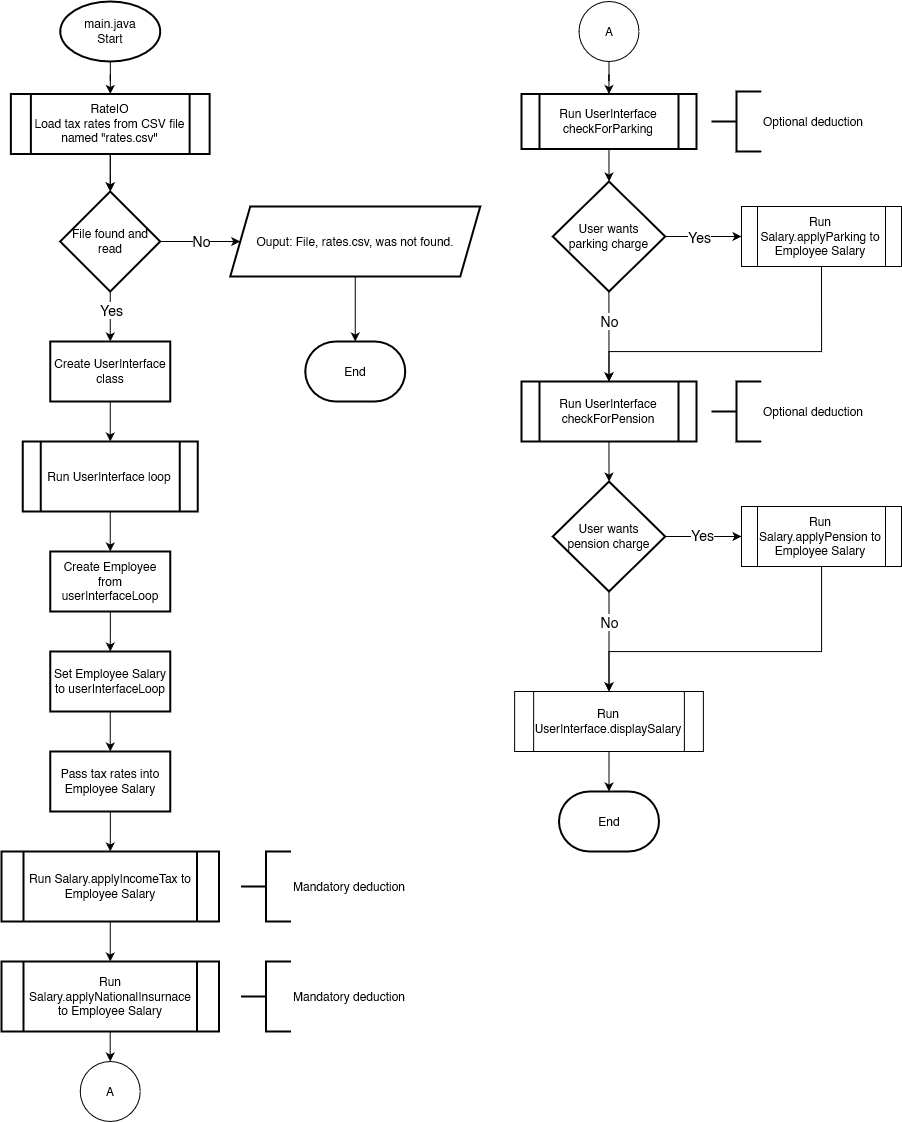

The diagram above was exported from draw.io. Its source (the exported page's mxGraphModel, read from the mxfile embedded in the PNG):
<mxGraphModel dx="3191" dy="1757" grid="1" gridSize="10" guides="1" tooltips="1" connect="1" arrows="1" fold="1" page="1" pageScale="1" pageWidth="827" pageHeight="1169" math="0" shadow="0">
  <root>
    <mxCell id="WIyWlLk6GJQsqaUBKTNV-0" />
    <mxCell id="WIyWlLk6GJQsqaUBKTNV-1" parent="WIyWlLk6GJQsqaUBKTNV-0" />
    <mxCell id="_dDXrvmrKJK-yegpXpzj-1" value="" style="edgeStyle=orthogonalEdgeStyle;rounded=0;orthogonalLoop=1;jettySize=auto;html=1;entryX=0.5;entryY=0;entryDx=0;entryDy=0;" edge="1" parent="WIyWlLk6GJQsqaUBKTNV-1" source="_dDXrvmrKJK-yegpXpzj-0" target="_dDXrvmrKJK-yegpXpzj-164">
      <mxGeometry relative="1" as="geometry">
        <mxPoint x="148.75" y="130" as="targetPoint" />
      </mxGeometry>
    </mxCell>
    <mxCell id="_dDXrvmrKJK-yegpXpzj-0" value="main.java&lt;br&gt;Start" style="strokeWidth=2;html=1;shape=mxgraph.flowchart.start_1;whiteSpace=wrap;" vertex="1" parent="WIyWlLk6GJQsqaUBKTNV-1">
      <mxGeometry x="98.75" y="30" width="100" height="60" as="geometry" />
    </mxCell>
    <mxCell id="_dDXrvmrKJK-yegpXpzj-4" value="" style="edgeStyle=orthogonalEdgeStyle;rounded=0;orthogonalLoop=1;jettySize=auto;html=1;" edge="1" parent="WIyWlLk6GJQsqaUBKTNV-1" source="_dDXrvmrKJK-yegpXpzj-2" target="_dDXrvmrKJK-yegpXpzj-3">
      <mxGeometry relative="1" as="geometry" />
    </mxCell>
    <mxCell id="_dDXrvmrKJK-yegpXpzj-55" value="&lt;div style=&quot;font-size: 12px;&quot;&gt;&lt;font style=&quot;font-size: 14px;&quot;&gt;No&lt;/font&gt;&lt;/div&gt;" style="edgeLabel;html=1;align=center;verticalAlign=middle;resizable=0;points=[];" vertex="1" connectable="0" parent="_dDXrvmrKJK-yegpXpzj-4">
      <mxGeometry x="-0.0086" y="1" relative="1" as="geometry">
        <mxPoint as="offset" />
      </mxGeometry>
    </mxCell>
    <mxCell id="_dDXrvmrKJK-yegpXpzj-14" value="" style="edgeStyle=orthogonalEdgeStyle;rounded=0;orthogonalLoop=1;jettySize=auto;html=1;" edge="1" parent="WIyWlLk6GJQsqaUBKTNV-1" source="_dDXrvmrKJK-yegpXpzj-2" target="_dDXrvmrKJK-yegpXpzj-13">
      <mxGeometry relative="1" as="geometry" />
    </mxCell>
    <mxCell id="_dDXrvmrKJK-yegpXpzj-53" value="&lt;font style=&quot;font-size: 14px;&quot;&gt;Yes&lt;/font&gt;" style="edgeLabel;html=1;align=center;verticalAlign=middle;resizable=0;points=[];" vertex="1" connectable="0" parent="_dDXrvmrKJK-yegpXpzj-14">
      <mxGeometry x="-0.2621" y="-2" relative="1" as="geometry">
        <mxPoint x="2" as="offset" />
      </mxGeometry>
    </mxCell>
    <mxCell id="_dDXrvmrKJK-yegpXpzj-2" value="File found and read" style="strokeWidth=2;html=1;shape=mxgraph.flowchart.decision;whiteSpace=wrap;" vertex="1" parent="WIyWlLk6GJQsqaUBKTNV-1">
      <mxGeometry x="98.75" y="220" width="100" height="100" as="geometry" />
    </mxCell>
    <mxCell id="_dDXrvmrKJK-yegpXpzj-10" value="" style="edgeStyle=orthogonalEdgeStyle;rounded=0;orthogonalLoop=1;jettySize=auto;html=1;entryX=0.5;entryY=0;entryDx=0;entryDy=0;entryPerimeter=0;" edge="1" parent="WIyWlLk6GJQsqaUBKTNV-1" source="_dDXrvmrKJK-yegpXpzj-3" target="_dDXrvmrKJK-yegpXpzj-7">
      <mxGeometry relative="1" as="geometry">
        <mxPoint x="393.75" y="360" as="targetPoint" />
      </mxGeometry>
    </mxCell>
    <mxCell id="_dDXrvmrKJK-yegpXpzj-3" value="&lt;div style=&quot;line-height: 110%;&quot; align=&quot;center&quot;&gt;Ouput: File, rates.csv, was not found.&lt;/div&gt;" style="shape=parallelogram;perimeter=parallelogramPerimeter;whiteSpace=wrap;html=1;fixedSize=1;strokeWidth=2;align=center;" vertex="1" parent="WIyWlLk6GJQsqaUBKTNV-1">
      <mxGeometry x="268.75" y="235" width="250" height="70" as="geometry" />
    </mxCell>
    <mxCell id="_dDXrvmrKJK-yegpXpzj-7" value="End" style="strokeWidth=2;html=1;shape=mxgraph.flowchart.terminator;whiteSpace=wrap;" vertex="1" parent="WIyWlLk6GJQsqaUBKTNV-1">
      <mxGeometry x="343.75" y="370" width="100" height="60" as="geometry" />
    </mxCell>
    <mxCell id="_dDXrvmrKJK-yegpXpzj-16" value="" style="edgeStyle=orthogonalEdgeStyle;rounded=0;orthogonalLoop=1;jettySize=auto;html=1;" edge="1" parent="WIyWlLk6GJQsqaUBKTNV-1" source="_dDXrvmrKJK-yegpXpzj-13" target="_dDXrvmrKJK-yegpXpzj-15">
      <mxGeometry relative="1" as="geometry" />
    </mxCell>
    <mxCell id="_dDXrvmrKJK-yegpXpzj-13" value="Create UserInterface class" style="whiteSpace=wrap;html=1;strokeWidth=2;" vertex="1" parent="WIyWlLk6GJQsqaUBKTNV-1">
      <mxGeometry x="88.75" y="370" width="120" height="60" as="geometry" />
    </mxCell>
    <mxCell id="_dDXrvmrKJK-yegpXpzj-18" value="" style="edgeStyle=orthogonalEdgeStyle;rounded=0;orthogonalLoop=1;jettySize=auto;html=1;" edge="1" parent="WIyWlLk6GJQsqaUBKTNV-1" source="_dDXrvmrKJK-yegpXpzj-15" target="_dDXrvmrKJK-yegpXpzj-17">
      <mxGeometry relative="1" as="geometry" />
    </mxCell>
    <mxCell id="_dDXrvmrKJK-yegpXpzj-15" value="Run UserInterface loop" style="shape=process;whiteSpace=wrap;html=1;backgroundOutline=1;strokeWidth=2;" vertex="1" parent="WIyWlLk6GJQsqaUBKTNV-1">
      <mxGeometry x="61.25" y="470" width="175" height="70" as="geometry" />
    </mxCell>
    <mxCell id="_dDXrvmrKJK-yegpXpzj-20" value="" style="edgeStyle=orthogonalEdgeStyle;rounded=0;orthogonalLoop=1;jettySize=auto;html=1;" edge="1" parent="WIyWlLk6GJQsqaUBKTNV-1" source="_dDXrvmrKJK-yegpXpzj-17">
      <mxGeometry relative="1" as="geometry">
        <mxPoint x="148.75" y="680" as="targetPoint" />
      </mxGeometry>
    </mxCell>
    <mxCell id="_dDXrvmrKJK-yegpXpzj-17" value="Create Employee from userInterfaceLoop" style="whiteSpace=wrap;html=1;strokeWidth=2;" vertex="1" parent="WIyWlLk6GJQsqaUBKTNV-1">
      <mxGeometry x="88.75" y="580" width="120" height="60" as="geometry" />
    </mxCell>
    <mxCell id="_dDXrvmrKJK-yegpXpzj-71" value="" style="edgeStyle=orthogonalEdgeStyle;rounded=0;orthogonalLoop=1;jettySize=auto;html=1;" edge="1" parent="WIyWlLk6GJQsqaUBKTNV-1" source="_dDXrvmrKJK-yegpXpzj-22" target="_dDXrvmrKJK-yegpXpzj-70">
      <mxGeometry relative="1" as="geometry" />
    </mxCell>
    <mxCell id="_dDXrvmrKJK-yegpXpzj-22" value="Set Employee Salary to userInterfaceLoop" style="whiteSpace=wrap;html=1;strokeWidth=2;" vertex="1" parent="WIyWlLk6GJQsqaUBKTNV-1">
      <mxGeometry x="88.75" y="680" width="120" height="60" as="geometry" />
    </mxCell>
    <mxCell id="_dDXrvmrKJK-yegpXpzj-62" value="" style="edgeStyle=orthogonalEdgeStyle;rounded=0;orthogonalLoop=1;jettySize=auto;html=1;" edge="1" parent="WIyWlLk6GJQsqaUBKTNV-1" source="_dDXrvmrKJK-yegpXpzj-26" target="_dDXrvmrKJK-yegpXpzj-61">
      <mxGeometry relative="1" as="geometry" />
    </mxCell>
    <mxCell id="_dDXrvmrKJK-yegpXpzj-26" value="Run Salary.applyIncomeTax to Employee Salary" style="shape=process;whiteSpace=wrap;html=1;backgroundOutline=1;strokeWidth=2;" vertex="1" parent="WIyWlLk6GJQsqaUBKTNV-1">
      <mxGeometry x="40" y="880" width="217.5" height="70" as="geometry" />
    </mxCell>
    <mxCell id="_dDXrvmrKJK-yegpXpzj-99" value="" style="edgeStyle=orthogonalEdgeStyle;rounded=0;orthogonalLoop=1;jettySize=auto;html=1;" edge="1" parent="WIyWlLk6GJQsqaUBKTNV-1" source="_dDXrvmrKJK-yegpXpzj-28">
      <mxGeometry relative="1" as="geometry">
        <mxPoint x="647.5714285714284" y="210.06997084548084" as="targetPoint" />
      </mxGeometry>
    </mxCell>
    <mxCell id="_dDXrvmrKJK-yegpXpzj-28" value="Run UserInterface&lt;br&gt;checkForParking" style="shape=process;whiteSpace=wrap;html=1;backgroundOutline=1;strokeWidth=2;" vertex="1" parent="WIyWlLk6GJQsqaUBKTNV-1">
      <mxGeometry x="560" y="122.5" width="175" height="55" as="geometry" />
    </mxCell>
    <mxCell id="_dDXrvmrKJK-yegpXpzj-97" value="" style="edgeStyle=orthogonalEdgeStyle;rounded=0;orthogonalLoop=1;jettySize=auto;html=1;" edge="1" parent="WIyWlLk6GJQsqaUBKTNV-1" source="_dDXrvmrKJK-yegpXpzj-30">
      <mxGeometry relative="1" as="geometry">
        <mxPoint x="647.5999999999999" y="510.0979591836733" as="targetPoint" />
      </mxGeometry>
    </mxCell>
    <mxCell id="_dDXrvmrKJK-yegpXpzj-30" value="Run UserInterface&lt;br&gt;checkForPension" style="shape=process;whiteSpace=wrap;html=1;backgroundOutline=1;strokeWidth=2;" vertex="1" parent="WIyWlLk6GJQsqaUBKTNV-1">
      <mxGeometry x="560" y="410" width="175" height="60" as="geometry" />
    </mxCell>
    <mxCell id="_dDXrvmrKJK-yegpXpzj-98" value="" style="edgeStyle=orthogonalEdgeStyle;rounded=0;orthogonalLoop=1;jettySize=auto;html=1;" edge="1" parent="WIyWlLk6GJQsqaUBKTNV-1" source="_dDXrvmrKJK-yegpXpzj-34" target="_dDXrvmrKJK-yegpXpzj-28">
      <mxGeometry relative="1" as="geometry" />
    </mxCell>
    <mxCell id="_dDXrvmrKJK-yegpXpzj-34" value="A" style="ellipse;whiteSpace=wrap;html=1;aspect=fixed;" vertex="1" parent="WIyWlLk6GJQsqaUBKTNV-1">
      <mxGeometry x="617.5" y="30" width="60" height="60" as="geometry" />
    </mxCell>
    <mxCell id="_dDXrvmrKJK-yegpXpzj-37" value="A" style="ellipse;whiteSpace=wrap;html=1;aspect=fixed;" vertex="1" parent="WIyWlLk6GJQsqaUBKTNV-1">
      <mxGeometry x="118.75" y="1090" width="60" height="60" as="geometry" />
    </mxCell>
    <mxCell id="_dDXrvmrKJK-yegpXpzj-45" value="" style="edgeStyle=orthogonalEdgeStyle;rounded=0;orthogonalLoop=1;jettySize=auto;html=1;exitX=0.499;exitY=1.003;exitDx=0;exitDy=0;exitPerimeter=0;" edge="1" parent="WIyWlLk6GJQsqaUBKTNV-1" source="_dDXrvmrKJK-yegpXpzj-104" target="_dDXrvmrKJK-yegpXpzj-30">
      <mxGeometry relative="1" as="geometry">
        <mxPoint x="647.5714285714284" y="329.93002915451916" as="sourcePoint" />
      </mxGeometry>
    </mxCell>
    <mxCell id="_dDXrvmrKJK-yegpXpzj-59" value="&lt;font style=&quot;font-size: 14px;&quot;&gt;No&lt;/font&gt;" style="edgeLabel;html=1;align=center;verticalAlign=middle;resizable=0;points=[];" vertex="1" connectable="0" parent="_dDXrvmrKJK-yegpXpzj-45">
      <mxGeometry x="-0.3352" y="-2" relative="1" as="geometry">
        <mxPoint x="2" as="offset" />
      </mxGeometry>
    </mxCell>
    <mxCell id="_dDXrvmrKJK-yegpXpzj-47" value="" style="edgeStyle=orthogonalEdgeStyle;rounded=0;orthogonalLoop=1;jettySize=auto;html=1;exitX=1;exitY=0.5;exitDx=0;exitDy=0;exitPerimeter=0;" edge="1" parent="WIyWlLk6GJQsqaUBKTNV-1" source="_dDXrvmrKJK-yegpXpzj-104" target="_dDXrvmrKJK-yegpXpzj-46">
      <mxGeometry relative="1" as="geometry">
        <mxPoint x="708.75" y="270" as="sourcePoint" />
      </mxGeometry>
    </mxCell>
    <mxCell id="_dDXrvmrKJK-yegpXpzj-58" value="&lt;font style=&quot;font-size: 14px;&quot;&gt;Yes&lt;/font&gt;" style="edgeLabel;html=1;align=center;verticalAlign=middle;resizable=0;points=[];" vertex="1" connectable="0" parent="_dDXrvmrKJK-yegpXpzj-47">
      <mxGeometry x="-0.1222" y="-1" relative="1" as="geometry">
        <mxPoint y="-1" as="offset" />
      </mxGeometry>
    </mxCell>
    <mxCell id="_dDXrvmrKJK-yegpXpzj-50" style="edgeStyle=orthogonalEdgeStyle;rounded=0;orthogonalLoop=1;jettySize=auto;html=1;exitX=0.5;exitY=1;exitDx=0;exitDy=0;entryX=0.5;entryY=0;entryDx=0;entryDy=0;" edge="1" parent="WIyWlLk6GJQsqaUBKTNV-1" source="_dDXrvmrKJK-yegpXpzj-46" target="_dDXrvmrKJK-yegpXpzj-30">
      <mxGeometry relative="1" as="geometry">
        <mxPoint x="740" y="410" as="targetPoint" />
        <Array as="points">
          <mxPoint x="860" y="380" />
          <mxPoint x="648" y="380" />
        </Array>
      </mxGeometry>
    </mxCell>
    <mxCell id="_dDXrvmrKJK-yegpXpzj-46" value="Run Salary.applyParking to Employee Salary" style="shape=process;whiteSpace=wrap;html=1;backgroundOutline=1;" vertex="1" parent="WIyWlLk6GJQsqaUBKTNV-1">
      <mxGeometry x="780" y="235" width="160" height="60" as="geometry" />
    </mxCell>
    <mxCell id="_dDXrvmrKJK-yegpXpzj-63" value="" style="edgeStyle=orthogonalEdgeStyle;rounded=0;orthogonalLoop=1;jettySize=auto;html=1;" edge="1" parent="WIyWlLk6GJQsqaUBKTNV-1" source="_dDXrvmrKJK-yegpXpzj-61" target="_dDXrvmrKJK-yegpXpzj-37">
      <mxGeometry relative="1" as="geometry" />
    </mxCell>
    <mxCell id="_dDXrvmrKJK-yegpXpzj-61" value="Run Salary.applyNationalInsurnace to Employee Salary" style="shape=process;whiteSpace=wrap;html=1;backgroundOutline=1;strokeWidth=2;" vertex="1" parent="WIyWlLk6GJQsqaUBKTNV-1">
      <mxGeometry x="40" y="990" width="217.5" height="70" as="geometry" />
    </mxCell>
    <mxCell id="_dDXrvmrKJK-yegpXpzj-66" value="Mandatory deduction" style="strokeWidth=2;html=1;shape=mxgraph.flowchart.annotation_2;align=left;labelPosition=right;pointerEvents=1;" vertex="1" parent="WIyWlLk6GJQsqaUBKTNV-1">
      <mxGeometry x="279.5" y="880" width="50" height="70" as="geometry" />
    </mxCell>
    <mxCell id="_dDXrvmrKJK-yegpXpzj-68" value="Mandatory deduction" style="strokeWidth=2;html=1;shape=mxgraph.flowchart.annotation_2;align=left;labelPosition=right;pointerEvents=1;" vertex="1" parent="WIyWlLk6GJQsqaUBKTNV-1">
      <mxGeometry x="279.5" y="990" width="50" height="70" as="geometry" />
    </mxCell>
    <mxCell id="_dDXrvmrKJK-yegpXpzj-69" value="Optional deduction" style="strokeWidth=2;html=1;shape=mxgraph.flowchart.annotation_2;align=left;labelPosition=right;pointerEvents=1;" vertex="1" parent="WIyWlLk6GJQsqaUBKTNV-1">
      <mxGeometry x="750" y="120" width="50" height="60" as="geometry" />
    </mxCell>
    <mxCell id="_dDXrvmrKJK-yegpXpzj-72" value="" style="edgeStyle=orthogonalEdgeStyle;rounded=0;orthogonalLoop=1;jettySize=auto;html=1;" edge="1" parent="WIyWlLk6GJQsqaUBKTNV-1" source="_dDXrvmrKJK-yegpXpzj-70" target="_dDXrvmrKJK-yegpXpzj-26">
      <mxGeometry relative="1" as="geometry" />
    </mxCell>
    <mxCell id="_dDXrvmrKJK-yegpXpzj-70" value="Pass tax rates into Employee Salary" style="whiteSpace=wrap;html=1;strokeWidth=2;" vertex="1" parent="WIyWlLk6GJQsqaUBKTNV-1">
      <mxGeometry x="88.75" y="780" width="120" height="60" as="geometry" />
    </mxCell>
    <mxCell id="_dDXrvmrKJK-yegpXpzj-76" value="Optional deduction" style="strokeWidth=2;html=1;shape=mxgraph.flowchart.annotation_2;align=left;labelPosition=right;pointerEvents=1;" vertex="1" parent="WIyWlLk6GJQsqaUBKTNV-1">
      <mxGeometry x="750" y="410" width="50" height="60" as="geometry" />
    </mxCell>
    <mxCell id="_dDXrvmrKJK-yegpXpzj-88" value="" style="edgeStyle=orthogonalEdgeStyle;rounded=0;orthogonalLoop=1;jettySize=auto;html=1;exitX=1;exitY=0.5;exitDx=0;exitDy=0;exitPerimeter=0;" edge="1" parent="WIyWlLk6GJQsqaUBKTNV-1" source="_dDXrvmrKJK-yegpXpzj-105" target="_dDXrvmrKJK-yegpXpzj-87">
      <mxGeometry relative="1" as="geometry">
        <mxPoint x="708.75" y="570" as="sourcePoint" />
      </mxGeometry>
    </mxCell>
    <mxCell id="_dDXrvmrKJK-yegpXpzj-90" value="" style="edgeStyle=orthogonalEdgeStyle;rounded=0;orthogonalLoop=1;jettySize=auto;html=1;exitX=0.5;exitY=1;exitDx=0;exitDy=0;exitPerimeter=0;" edge="1" parent="WIyWlLk6GJQsqaUBKTNV-1" source="_dDXrvmrKJK-yegpXpzj-105" target="_dDXrvmrKJK-yegpXpzj-89">
      <mxGeometry relative="1" as="geometry">
        <mxPoint x="647.5999999999999" y="629.9020408163267" as="sourcePoint" />
      </mxGeometry>
    </mxCell>
    <mxCell id="_dDXrvmrKJK-yegpXpzj-103" style="edgeStyle=orthogonalEdgeStyle;rounded=0;orthogonalLoop=1;jettySize=auto;html=1;entryX=0.5;entryY=0;entryDx=0;entryDy=0;" edge="1" parent="WIyWlLk6GJQsqaUBKTNV-1" source="_dDXrvmrKJK-yegpXpzj-87" target="_dDXrvmrKJK-yegpXpzj-89">
      <mxGeometry relative="1" as="geometry">
        <Array as="points">
          <mxPoint x="860" y="680" />
          <mxPoint x="648" y="680" />
        </Array>
      </mxGeometry>
    </mxCell>
    <mxCell id="_dDXrvmrKJK-yegpXpzj-87" value="Run Salary.applyPension to Employee Salary" style="shape=process;whiteSpace=wrap;html=1;backgroundOutline=1;" vertex="1" parent="WIyWlLk6GJQsqaUBKTNV-1">
      <mxGeometry x="780" y="535" width="160" height="60" as="geometry" />
    </mxCell>
    <mxCell id="_dDXrvmrKJK-yegpXpzj-96" value="" style="edgeStyle=orthogonalEdgeStyle;rounded=0;orthogonalLoop=1;jettySize=auto;html=1;" edge="1" parent="WIyWlLk6GJQsqaUBKTNV-1" source="_dDXrvmrKJK-yegpXpzj-89" target="_dDXrvmrKJK-yegpXpzj-91">
      <mxGeometry relative="1" as="geometry" />
    </mxCell>
    <mxCell id="_dDXrvmrKJK-yegpXpzj-89" value="Run UserInterface.displaySalary" style="shape=process;whiteSpace=wrap;html=1;backgroundOutline=1;" vertex="1" parent="WIyWlLk6GJQsqaUBKTNV-1">
      <mxGeometry x="553.13" y="720" width="188.75" height="60" as="geometry" />
    </mxCell>
    <mxCell id="_dDXrvmrKJK-yegpXpzj-91" value="End" style="strokeWidth=2;html=1;shape=mxgraph.flowchart.terminator;whiteSpace=wrap;" vertex="1" parent="WIyWlLk6GJQsqaUBKTNV-1">
      <mxGeometry x="597.5" y="820" width="100" height="60" as="geometry" />
    </mxCell>
    <mxCell id="_dDXrvmrKJK-yegpXpzj-94" value="&lt;font style=&quot;font-size: 14px;&quot;&gt;Yes&lt;/font&gt;" style="edgeLabel;html=1;align=center;verticalAlign=middle;resizable=0;points=[];" vertex="1" connectable="0" parent="WIyWlLk6GJQsqaUBKTNV-1">
      <mxGeometry x="730" y="565" as="geometry">
        <mxPoint x="10" y="-2" as="offset" />
      </mxGeometry>
    </mxCell>
    <mxCell id="_dDXrvmrKJK-yegpXpzj-95" value="&lt;font style=&quot;font-size: 14px;&quot;&gt;No&lt;/font&gt;" style="edgeLabel;html=1;align=center;verticalAlign=middle;resizable=0;points=[];" vertex="1" connectable="0" parent="WIyWlLk6GJQsqaUBKTNV-1">
      <mxGeometry x="647.5014285714284" y="650.0033624878524" as="geometry" />
    </mxCell>
    <mxCell id="_dDXrvmrKJK-yegpXpzj-104" value="User wants&lt;br&gt;parking charge" style="strokeWidth=2;html=1;shape=mxgraph.flowchart.decision;whiteSpace=wrap;" vertex="1" parent="WIyWlLk6GJQsqaUBKTNV-1">
      <mxGeometry x="591.25" y="210" width="112.5" height="110" as="geometry" />
    </mxCell>
    <mxCell id="_dDXrvmrKJK-yegpXpzj-105" value="User wants&lt;br&gt;&lt;div&gt;pension charge&lt;/div&gt;" style="strokeWidth=2;html=1;shape=mxgraph.flowchart.decision;whiteSpace=wrap;" vertex="1" parent="WIyWlLk6GJQsqaUBKTNV-1">
      <mxGeometry x="591.25" y="510" width="112.5" height="110" as="geometry" />
    </mxCell>
    <mxCell id="_dDXrvmrKJK-yegpXpzj-109" value="" style="edgeStyle=orthogonalEdgeStyle;rounded=0;orthogonalLoop=1;jettySize=auto;html=1;entryX=0.5;entryY=0;entryDx=0;entryDy=0;entryPerimeter=0;" edge="1" parent="WIyWlLk6GJQsqaUBKTNV-1" target="_dDXrvmrKJK-yegpXpzj-2">
      <mxGeometry relative="1" as="geometry">
        <mxPoint x="148.7714285714285" y="180" as="sourcePoint" />
        <Array as="points">
          <mxPoint x="149" y="201" />
          <mxPoint x="149" y="201" />
        </Array>
      </mxGeometry>
    </mxCell>
    <mxCell id="_dDXrvmrKJK-yegpXpzj-165" value="" style="edgeStyle=orthogonalEdgeStyle;rounded=0;orthogonalLoop=1;jettySize=auto;html=1;exitX=0.5;exitY=1;exitDx=0;exitDy=0;entryX=0.5;entryY=0;entryDx=0;entryDy=0;entryPerimeter=0;" edge="1" parent="WIyWlLk6GJQsqaUBKTNV-1" source="_dDXrvmrKJK-yegpXpzj-164" target="_dDXrvmrKJK-yegpXpzj-2">
      <mxGeometry relative="1" as="geometry" />
    </mxCell>
    <mxCell id="_dDXrvmrKJK-yegpXpzj-164" value="RateIO&lt;br&gt;Load tax rates from CSV file named &quot;rates.csv&quot;" style="shape=process;whiteSpace=wrap;html=1;backgroundOutline=1;strokeWidth=2;" vertex="1" parent="WIyWlLk6GJQsqaUBKTNV-1">
      <mxGeometry x="49.38" y="122.5" width="198.75" height="60" as="geometry" />
    </mxCell>
  </root>
</mxGraphModel>